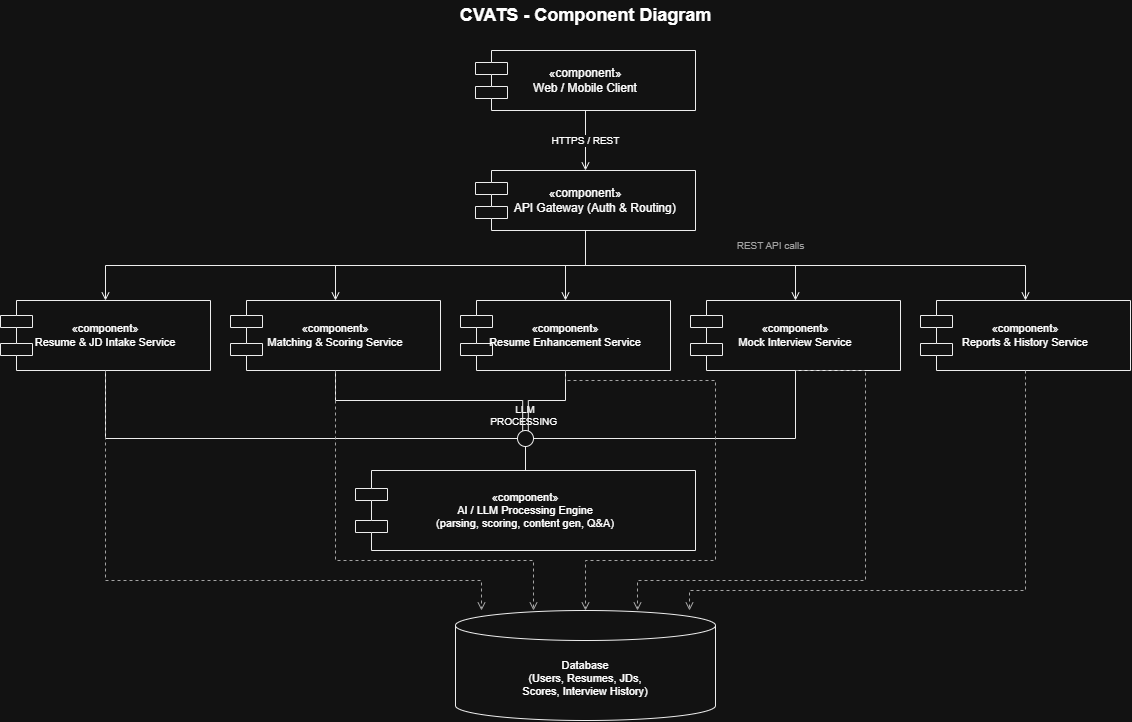

The diagram above was exported from draw.io. Its source (the exported page's mxGraphModel, read from the mxfile embedded in the PNG):
<mxGraphModel dx="1392" dy="759" grid="1" gridSize="10" guides="1" tooltips="1" connect="1" arrows="1" fold="1" page="1" pageScale="1" pageWidth="1300" pageHeight="800" math="0" shadow="0">
  <root>
    <mxCell id="0" />
    <mxCell id="1" parent="0" />
    <mxCell id="title" parent="1" style="text;html=1;align=center;verticalAlign=middle;fontStyle=1;fontSize=18;" value="CVATS - Component Diagram" vertex="1">
      <mxGeometry height="30" width="420" x="460" as="geometry" />
    </mxCell>
    <mxCell id="webClient" parent="1" style="shape=component;whiteSpace=wrap;html=1;fillColor=none;strokeColor=#000000;fontSize=12;align=center;" value="&amp;laquo;component&amp;raquo;&#10;Web / Mobile Client" vertex="1">
      <mxGeometry height="60" width="220" x="560" y="50" as="geometry" />
    </mxCell>
    <mxCell id="apiGateway" parent="1" style="shape=component;whiteSpace=wrap;html=1;fillColor=none;strokeColor=#000000;fontSize=12;align=center;" value="«component»&lt;br&gt;&amp;nbsp; &amp;nbsp; &amp;nbsp;&amp;nbsp;&lt;span style=&quot;background-color: transparent; color: light-dark(rgb(0, 0, 0), rgb(255, 255, 255));&quot;&gt;API Gateway (Auth &amp;amp; Routing)&lt;/span&gt;" vertex="1">
      <mxGeometry height="60" width="220" x="560" y="170" as="geometry" />
    </mxCell>
    <mxCell id="resumeJd" parent="1" style="shape=component;whiteSpace=wrap;html=1;fillColor=none;strokeColor=#000000;fontSize=11;align=center;" value="&amp;laquo;component&amp;raquo;&#10;Resume &amp; JD Intake Service" vertex="1">
      <mxGeometry height="70" width="210" x="85" y="300" as="geometry" />
    </mxCell>
    <mxCell id="matching" parent="1" style="shape=component;whiteSpace=wrap;html=1;fillColor=none;strokeColor=#000000;fontSize=11;align=center;" value="&amp;laquo;component&amp;raquo;&#10;Matching &amp; Scoring Service" vertex="1">
      <mxGeometry height="70" width="210" x="315" y="300" as="geometry" />
    </mxCell>
    <mxCell id="enhancement" parent="1" style="shape=component;whiteSpace=wrap;html=1;fillColor=none;strokeColor=#000000;fontSize=11;align=center;" value="&amp;laquo;component&amp;raquo;&#10;Resume Enhancement Service" vertex="1">
      <mxGeometry height="70" width="210" x="545" y="300" as="geometry" />
    </mxCell>
    <mxCell id="mockInterview" parent="1" style="shape=component;whiteSpace=wrap;html=1;fillColor=none;strokeColor=#000000;fontSize=11;align=center;" value="&amp;laquo;component&amp;raquo;&#10;Mock Interview Service" vertex="1">
      <mxGeometry height="70" width="210" x="775" y="300" as="geometry" />
    </mxCell>
    <mxCell id="reports" parent="1" style="shape=component;whiteSpace=wrap;html=1;fillColor=none;strokeColor=#000000;fontSize=11;align=center;" value="&amp;laquo;component&amp;raquo;&#10;Reports &amp; History Service" vertex="1">
      <mxGeometry height="70" width="210" x="1005" y="300" as="geometry" />
    </mxCell>
    <mxCell id="aiEngine" parent="1" style="shape=component;whiteSpace=wrap;html=1;fillColor=none;strokeColor=#000000;fontSize=11;align=center;" value="&amp;laquo;component&amp;raquo;&#10;AI / LLM Processing Engine&#10;(parsing, scoring, content gen, Q&amp;A)" vertex="1">
      <mxGeometry height="80" width="340" x="440" y="470" as="geometry" />
    </mxCell>
    <mxCell id="interfaceBall" parent="1" style="ellipse;whiteSpace=wrap;html=1;fillColor=#FFFFFF;strokeColor=#000000;fontSize=10;verticalLabelPosition=top;verticalAlign=bottom;labelBackgroundColor=none;align=center;" value="LLM PROCESSING&amp;nbsp;" vertex="1">
      <mxGeometry height="16" width="16" x="602" y="430" as="geometry" />
    </mxCell>
    <mxCell id="database" parent="1" style="shape=cylinder3;whiteSpace=wrap;html=1;fillColor=none;strokeColor=#000000;fontSize=11;boundedLbl=1;align=center;" value="Database&#10;(Users, Resumes, JDs,&#10;Scores, Interview History)" vertex="1">
      <mxGeometry height="110" width="260" x="540" y="610" as="geometry" />
    </mxCell>
    <mxCell id="e-web-gw" edge="1" parent="1" source="webClient" style="edgeStyle=orthogonalEdgeStyle;rounded=0;html=1;endArrow=open;endFill=1;strokeColor=#000000;fontSize=10;" target="apiGateway" value="HTTPS / REST">
      <mxGeometry relative="1" as="geometry" />
    </mxCell>
    <mxCell id="e-gw-resumejd" edge="1" parent="1" source="apiGateway" style="edgeStyle=orthogonalEdgeStyle;rounded=0;html=1;endArrow=open;endFill=1;exitX=0.5;exitY=1;entryX=0.5;entryY=0;strokeColor=#000000;" target="resumeJd">
      <mxGeometry relative="1" as="geometry" />
    </mxCell>
    <mxCell id="e-gw-matching" edge="1" parent="1" source="apiGateway" style="edgeStyle=orthogonalEdgeStyle;rounded=0;html=1;endArrow=open;endFill=1;exitX=0.5;exitY=1;entryX=0.5;entryY=0;strokeColor=#000000;" target="matching">
      <mxGeometry relative="1" as="geometry" />
    </mxCell>
    <mxCell id="e-gw-enhancement" edge="1" parent="1" source="apiGateway" style="edgeStyle=orthogonalEdgeStyle;rounded=0;html=1;endArrow=open;endFill=1;exitX=0.5;exitY=1;entryX=0.5;entryY=0;strokeColor=#000000;" target="enhancement">
      <mxGeometry relative="1" as="geometry" />
    </mxCell>
    <mxCell id="e-gw-mock" edge="1" parent="1" source="apiGateway" style="edgeStyle=orthogonalEdgeStyle;rounded=0;html=1;endArrow=open;endFill=1;exitX=0.5;exitY=1;entryX=0.5;entryY=0;strokeColor=#000000;" target="mockInterview">
      <mxGeometry relative="1" as="geometry" />
    </mxCell>
    <mxCell id="e-gw-reports" edge="1" parent="1" source="apiGateway" style="edgeStyle=orthogonalEdgeStyle;rounded=0;html=1;endArrow=open;endFill=1;exitX=0.5;exitY=1;entryX=0.5;entryY=0;strokeColor=#000000;" target="reports">
      <mxGeometry relative="1" as="geometry" />
    </mxCell>
    <mxCell id="gw-note" parent="1" style="text;html=1;align=center;verticalAlign=middle;fontSize=10;fontColor=#555555;" value="REST API calls" vertex="1">
      <mxGeometry height="20" width="110" x="800" y="235" as="geometry" />
    </mxCell>
    <mxCell id="e-resumejd-ball" edge="1" parent="1" source="resumeJd" style="edgeStyle=orthogonalEdgeStyle;rounded=0;html=1;endArrow=none;exitX=0.5;exitY=1;entryX=0;entryY=0.5;strokeColor=#000000;" target="interfaceBall">
      <mxGeometry relative="1" as="geometry" />
    </mxCell>
    <mxCell id="e-matching-ball" edge="1" parent="1" source="matching" style="edgeStyle=orthogonalEdgeStyle;rounded=0;html=1;endArrow=none;exitX=0.5;exitY=1;entryX=0.3;entryY=0;strokeColor=#000000;" target="interfaceBall">
      <mxGeometry relative="1" as="geometry" />
    </mxCell>
    <mxCell id="e-enhancement-ball" edge="1" parent="1" source="enhancement" style="edgeStyle=orthogonalEdgeStyle;rounded=0;html=1;endArrow=none;exitX=0.5;exitY=1;entryX=0.7;entryY=0;strokeColor=#000000;" target="interfaceBall">
      <mxGeometry relative="1" as="geometry" />
    </mxCell>
    <mxCell id="e-mock-ball" edge="1" parent="1" source="mockInterview" style="edgeStyle=orthogonalEdgeStyle;rounded=0;html=1;endArrow=none;exitX=0.5;exitY=1;entryX=1;entryY=0.5;strokeColor=#000000;" target="interfaceBall">
      <mxGeometry relative="1" as="geometry" />
    </mxCell>
    <mxCell id="e-ball-engine" edge="1" parent="1" source="interfaceBall" style="edgeStyle=orthogonalEdgeStyle;rounded=0;html=1;endArrow=none;strokeColor=#000000;" target="aiEngine">
      <mxGeometry relative="1" as="geometry" />
    </mxCell>
    <mxCell id="e-resumejd-db" edge="1" parent="1" source="resumeJd" style="edgeStyle=orthogonalEdgeStyle;rounded=0;html=1;dashed=1;endArrow=open;endFill=1;exitX=0.5;exitY=1;entryX=0.1;entryY=0;strokeColor=#555555;" target="database">
      <mxGeometry relative="1" as="geometry">
        <Array as="points">
          <mxPoint x="190" y="580" />
          <mxPoint x="566" y="580" />
        </Array>
      </mxGeometry>
    </mxCell>
    <mxCell id="e-matching-db" edge="1" parent="1" source="matching" style="edgeStyle=orthogonalEdgeStyle;rounded=0;html=1;dashed=1;endArrow=open;endFill=1;exitX=0.5;exitY=1;entryX=0.3;entryY=0;strokeColor=#555555;" target="database">
      <mxGeometry relative="1" as="geometry">
        <Array as="points">
          <mxPoint x="420" y="560" />
          <mxPoint x="618" y="560" />
        </Array>
      </mxGeometry>
    </mxCell>
    <mxCell id="e-enhancement-db" edge="1" parent="1" source="enhancement" style="edgeStyle=orthogonalEdgeStyle;rounded=0;html=1;dashed=1;endArrow=open;endFill=1;exitX=0.5;exitY=1;entryX=0.5;entryY=0;strokeColor=#555555;" target="database">
      <mxGeometry relative="1" as="geometry">
        <Array as="points">
          <mxPoint x="650" y="380" />
          <mxPoint x="800" y="380" />
          <mxPoint x="800" y="560" />
          <mxPoint x="670" y="560" />
        </Array>
      </mxGeometry>
    </mxCell>
    <mxCell id="e-mock-db" edge="1" parent="1" source="mockInterview" style="edgeStyle=orthogonalEdgeStyle;rounded=0;html=1;dashed=1;endArrow=open;endFill=1;exitX=0.5;exitY=1;entryX=0.7;entryY=0;strokeColor=#555555;" target="database">
      <mxGeometry relative="1" x="0.2602" as="geometry">
        <Array as="points">
          <mxPoint x="950" y="370" />
          <mxPoint x="950" y="580" />
          <mxPoint x="722" y="580" />
        </Array>
      </mxGeometry>
    </mxCell>
    <mxCell id="e-reports-db" edge="1" parent="1" source="reports" style="edgeStyle=orthogonalEdgeStyle;rounded=0;html=1;dashed=1;endArrow=open;endFill=1;exitX=0.5;exitY=1;entryX=0.9;entryY=0;strokeColor=#555555;" target="database">
      <mxGeometry relative="1" as="geometry">
        <Array as="points">
          <mxPoint x="1110" y="590" />
          <mxPoint x="774" y="590" />
        </Array>
      </mxGeometry>
    </mxCell>
  </root>
</mxGraphModel>